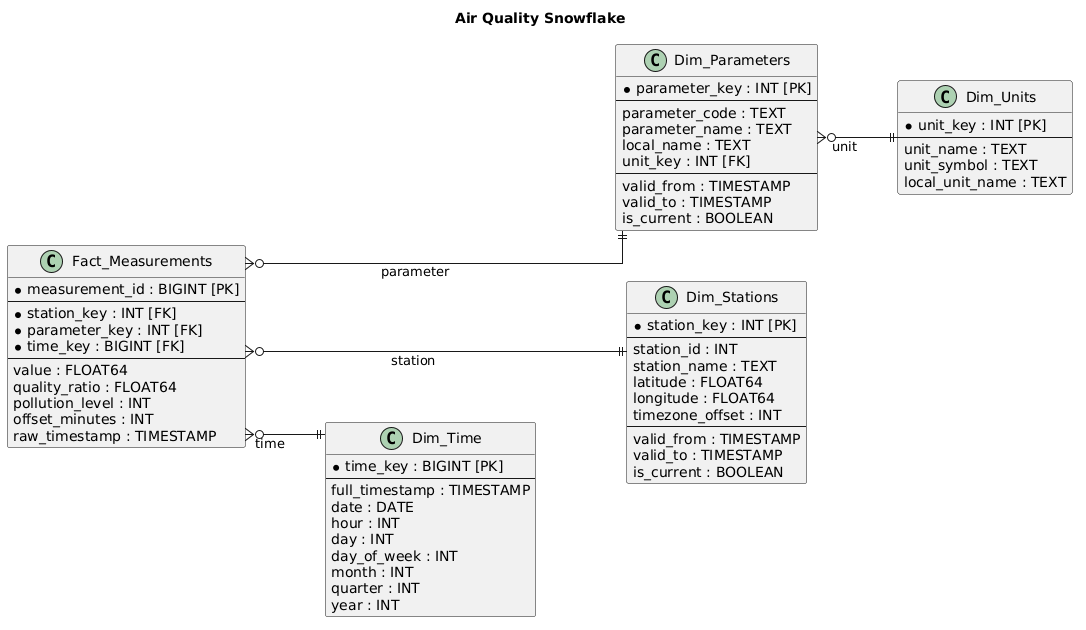

The diagram above was rendered by PlantUML. Its source (embedded in the PNG):
@startuml
left to right direction
skinparam linetype ortho
skinparam ranksep 80
skinparam nodesep 50


title Air Quality Snowflake

class "Fact_Measurements" as fact {
    * measurement_id : BIGINT [PK]
    --
    * station_key : INT [FK]
    * parameter_key : INT [FK]
    * time_key : BIGINT [FK]
    --
    value : FLOAT64
    quality_ratio : FLOAT64
    pollution_level : INT
    offset_minutes : INT
    raw_timestamp : TIMESTAMP
}

' DIM STATION (SCD TYPE 2)
class "Dim_Stations" as dim_station {
    * station_key : INT [PK]
    --
    station_id : INT
    station_name : TEXT
    latitude : FLOAT64
    longitude : FLOAT64
    timezone_offset : INT
    --
    valid_from : TIMESTAMP
    valid_to : TIMESTAMP
    is_current : BOOLEAN
}

' DIM PARAMETER (SCD TYPE 2)
class "Dim_Parameters" as dim_param {
    * parameter_key : INT [PK]
    --
    parameter_code : TEXT
    parameter_name : TEXT
    local_name : TEXT
    unit_key : INT [FK]
    --
    valid_from : TIMESTAMP
    valid_to : TIMESTAMP
    is_current : BOOLEAN
}


' DIM UNIT (OPTIONAL NORMALIZATION)
class "Dim_Units" as dim_unit {
    * unit_key : INT [PK]
    --
    unit_name : TEXT
    unit_symbol : TEXT
    local_unit_name : TEXT
}

' DIM TIME
class "Dim_Time" as dim_time {
    * time_key : BIGINT [PK]
    --
    full_timestamp : TIMESTAMP
    date : DATE
    hour : INT
    day : INT
    day_of_week : INT
    month : INT
    quarter : INT
    year : INT
}

' RELATIONSHIPS
dim_station -[hidden]left-> dim_param
fact }o---|| dim_station : "station"
fact }o---|| dim_param : "parameter"
fact }o--|| dim_time : "time"

dim_param }o--|| dim_unit : "unit"
@enduml